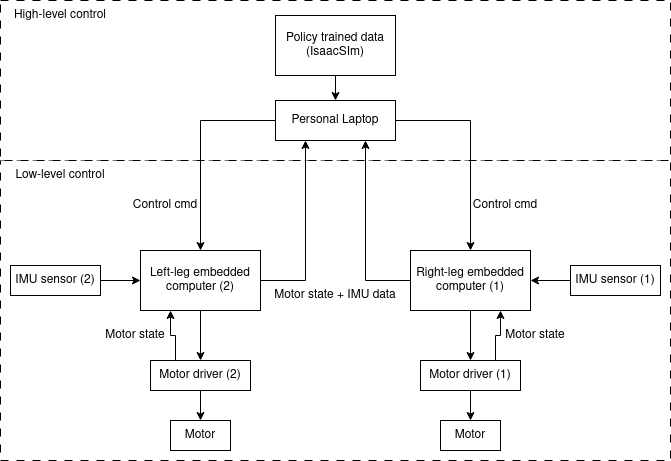

The diagram above was exported from draw.io. Its source (the exported page's mxGraphModel, read from the mxfile embedded in the PNG):
<mxGraphModel dx="1351" dy="800" grid="1" gridSize="10" guides="1" tooltips="1" connect="1" arrows="1" fold="1" page="1" pageScale="1" pageWidth="850" pageHeight="1100" math="0" shadow="0">
  <root>
    <mxCell id="0" />
    <mxCell id="1" parent="0" />
    <mxCell id="3yauh3uSR-tkhX9a2zs2-40" parent="1" style="rounded=0;whiteSpace=wrap;html=1;dashed=1;dashPattern=8 8;" value="" vertex="1">
      <mxGeometry height="300" width="670" x="30" y="260" as="geometry" />
    </mxCell>
    <mxCell id="3yauh3uSR-tkhX9a2zs2-3" parent="1" style="rounded=0;whiteSpace=wrap;html=1;dashed=1;dashPattern=8 8;" value="" vertex="1">
      <mxGeometry height="160" width="670" x="30" y="100" as="geometry" />
    </mxCell>
    <mxCell id="3yauh3uSR-tkhX9a2zs2-9" edge="1" parent="1" source="3yauh3uSR-tkhX9a2zs2-1" style="edgeStyle=orthogonalEdgeStyle;rounded=0;orthogonalLoop=1;jettySize=auto;html=1;entryX=0.5;entryY=0;entryDx=0;entryDy=0;" target="3yauh3uSR-tkhX9a2zs2-11">
      <mxGeometry relative="1" as="geometry">
        <Array as="points">
          <mxPoint x="230" y="220" />
        </Array>
        <mxPoint x="260" y="470" as="targetPoint" />
      </mxGeometry>
    </mxCell>
    <mxCell id="3yauh3uSR-tkhX9a2zs2-15" edge="1" parent="1" source="3yauh3uSR-tkhX9a2zs2-1" style="edgeStyle=orthogonalEdgeStyle;rounded=0;orthogonalLoop=1;jettySize=auto;html=1;entryX=0.5;entryY=0;entryDx=0;entryDy=0;" target="3yauh3uSR-tkhX9a2zs2-12">
      <mxGeometry relative="1" as="geometry">
        <Array as="points">
          <mxPoint x="500" y="220" />
        </Array>
      </mxGeometry>
    </mxCell>
    <mxCell id="3yauh3uSR-tkhX9a2zs2-1" parent="1" style="rounded=0;whiteSpace=wrap;html=1;" value="Personal Laptop" vertex="1">
      <mxGeometry height="40" width="120" x="305" y="200" as="geometry" />
    </mxCell>
    <mxCell id="3yauh3uSR-tkhX9a2zs2-4" parent="1" style="text;html=1;whiteSpace=wrap;strokeColor=none;fillColor=none;align=center;verticalAlign=middle;rounded=0;" value="High-level control" vertex="1">
      <mxGeometry height="30" width="120" x="30" y="100" as="geometry" />
    </mxCell>
    <mxCell id="3yauh3uSR-tkhX9a2zs2-14" edge="1" parent="1" source="3yauh3uSR-tkhX9a2zs2-7" style="edgeStyle=orthogonalEdgeStyle;rounded=0;orthogonalLoop=1;jettySize=auto;html=1;entryX=0.5;entryY=0;entryDx=0;entryDy=0;" target="3yauh3uSR-tkhX9a2zs2-1" value="">
      <mxGeometry relative="1" as="geometry" />
    </mxCell>
    <mxCell id="3yauh3uSR-tkhX9a2zs2-7" parent="1" style="rounded=0;whiteSpace=wrap;html=1;" value="Policy trained data&lt;br&gt;(IsaacSIm)" vertex="1">
      <mxGeometry height="60" width="120" x="305" y="115" as="geometry" />
    </mxCell>
    <mxCell id="3yauh3uSR-tkhX9a2zs2-23" edge="1" parent="1" source="3yauh3uSR-tkhX9a2zs2-11" style="edgeStyle=orthogonalEdgeStyle;rounded=0;orthogonalLoop=1;jettySize=auto;html=1;" target="3yauh3uSR-tkhX9a2zs2-22" value="">
      <mxGeometry relative="1" as="geometry" />
    </mxCell>
    <mxCell id="3yauh3uSR-tkhX9a2zs2-11" parent="1" style="rounded=0;whiteSpace=wrap;html=1;" value="Left-leg embedded computer (2)" vertex="1">
      <mxGeometry height="60" width="120" x="170" y="350" as="geometry" />
    </mxCell>
    <mxCell id="3yauh3uSR-tkhX9a2zs2-17" edge="1" parent="1" source="3yauh3uSR-tkhX9a2zs2-12" style="edgeStyle=orthogonalEdgeStyle;rounded=0;orthogonalLoop=1;jettySize=auto;html=1;entryX=0.75;entryY=1;entryDx=0;entryDy=0;" target="3yauh3uSR-tkhX9a2zs2-1">
      <mxGeometry relative="1" as="geometry" />
    </mxCell>
    <mxCell id="3yauh3uSR-tkhX9a2zs2-19" edge="1" parent="1" source="3yauh3uSR-tkhX9a2zs2-12" style="edgeStyle=orthogonalEdgeStyle;rounded=0;orthogonalLoop=1;jettySize=auto;html=1;endArrow=none;endFill=0;startArrow=classic;startFill=1;" target="3yauh3uSR-tkhX9a2zs2-18" value="">
      <mxGeometry relative="1" as="geometry" />
    </mxCell>
    <mxCell id="3yauh3uSR-tkhX9a2zs2-25" edge="1" parent="1" source="3yauh3uSR-tkhX9a2zs2-12" style="edgeStyle=orthogonalEdgeStyle;rounded=0;orthogonalLoop=1;jettySize=auto;html=1;" target="3yauh3uSR-tkhX9a2zs2-24" value="">
      <mxGeometry relative="1" as="geometry" />
    </mxCell>
    <mxCell id="3yauh3uSR-tkhX9a2zs2-12" parent="1" style="rounded=0;whiteSpace=wrap;html=1;" value="Right-leg embedded computer (1)" vertex="1">
      <mxGeometry height="60" width="120" x="440" y="350" as="geometry" />
    </mxCell>
    <mxCell id="3yauh3uSR-tkhX9a2zs2-16" edge="1" parent="1" source="3yauh3uSR-tkhX9a2zs2-11" style="edgeStyle=orthogonalEdgeStyle;rounded=0;orthogonalLoop=1;jettySize=auto;html=1;entryX=0.25;entryY=1;entryDx=0;entryDy=0;" target="3yauh3uSR-tkhX9a2zs2-1">
      <mxGeometry relative="1" as="geometry" />
    </mxCell>
    <mxCell id="3yauh3uSR-tkhX9a2zs2-18" parent="1" style="whiteSpace=wrap;html=1;rounded=0;" value="IMU sensor (1)" vertex="1">
      <mxGeometry height="30" width="90" x="600" y="365" as="geometry" />
    </mxCell>
    <mxCell id="3yauh3uSR-tkhX9a2zs2-21" edge="1" parent="1" source="3yauh3uSR-tkhX9a2zs2-20" style="edgeStyle=orthogonalEdgeStyle;rounded=0;orthogonalLoop=1;jettySize=auto;html=1;" target="3yauh3uSR-tkhX9a2zs2-11" value="">
      <mxGeometry relative="1" as="geometry" />
    </mxCell>
    <mxCell id="3yauh3uSR-tkhX9a2zs2-20" parent="1" style="whiteSpace=wrap;html=1;rounded=0;" value="IMU sensor (2)" vertex="1">
      <mxGeometry height="30" width="90" x="40" y="365" as="geometry" />
    </mxCell>
    <mxCell id="3yauh3uSR-tkhX9a2zs2-27" edge="1" parent="1" source="3yauh3uSR-tkhX9a2zs2-22" style="edgeStyle=orthogonalEdgeStyle;rounded=0;orthogonalLoop=1;jettySize=auto;html=1;" target="3yauh3uSR-tkhX9a2zs2-26" value="">
      <mxGeometry relative="1" as="geometry" />
    </mxCell>
    <mxCell id="3yauh3uSR-tkhX9a2zs2-31" edge="1" parent="1" source="3yauh3uSR-tkhX9a2zs2-22" style="edgeStyle=orthogonalEdgeStyle;rounded=0;orthogonalLoop=1;jettySize=auto;html=1;exitX=0.25;exitY=0;exitDx=0;exitDy=0;entryX=0.25;entryY=1;entryDx=0;entryDy=0;" target="3yauh3uSR-tkhX9a2zs2-11">
      <mxGeometry relative="1" as="geometry" />
    </mxCell>
    <mxCell id="3yauh3uSR-tkhX9a2zs2-22" parent="1" style="whiteSpace=wrap;html=1;rounded=0;" value="Motor driver (2)" vertex="1">
      <mxGeometry height="30" width="100" x="180" y="460" as="geometry" />
    </mxCell>
    <mxCell id="3yauh3uSR-tkhX9a2zs2-29" edge="1" parent="1" source="3yauh3uSR-tkhX9a2zs2-24" style="edgeStyle=orthogonalEdgeStyle;rounded=0;orthogonalLoop=1;jettySize=auto;html=1;" target="3yauh3uSR-tkhX9a2zs2-28" value="">
      <mxGeometry relative="1" as="geometry" />
    </mxCell>
    <mxCell id="3yauh3uSR-tkhX9a2zs2-32" edge="1" parent="1" source="3yauh3uSR-tkhX9a2zs2-24" style="edgeStyle=orthogonalEdgeStyle;rounded=0;orthogonalLoop=1;jettySize=auto;html=1;exitX=0.75;exitY=0;exitDx=0;exitDy=0;entryX=0.75;entryY=1;entryDx=0;entryDy=0;" target="3yauh3uSR-tkhX9a2zs2-12">
      <mxGeometry relative="1" as="geometry" />
    </mxCell>
    <mxCell id="3yauh3uSR-tkhX9a2zs2-24" parent="1" style="whiteSpace=wrap;html=1;rounded=0;" value="Motor driver (1)" vertex="1">
      <mxGeometry height="30" width="100" x="450" y="460" as="geometry" />
    </mxCell>
    <mxCell id="3yauh3uSR-tkhX9a2zs2-26" parent="1" style="whiteSpace=wrap;html=1;rounded=0;" value="Motor" vertex="1">
      <mxGeometry height="30" width="60" x="200" y="520" as="geometry" />
    </mxCell>
    <mxCell id="3yauh3uSR-tkhX9a2zs2-28" parent="1" style="whiteSpace=wrap;html=1;rounded=0;" value="Motor" vertex="1">
      <mxGeometry height="30" width="60" x="470" y="520" as="geometry" />
    </mxCell>
    <mxCell id="3yauh3uSR-tkhX9a2zs2-33" parent="1" style="text;html=1;whiteSpace=wrap;strokeColor=none;fillColor=none;align=center;verticalAlign=middle;rounded=0;" value="Motor state" vertex="1">
      <mxGeometry height="30" width="70" x="530" y="420" as="geometry" />
    </mxCell>
    <mxCell id="3yauh3uSR-tkhX9a2zs2-34" parent="1" style="text;html=1;whiteSpace=wrap;strokeColor=none;fillColor=none;align=center;verticalAlign=middle;rounded=0;" value="Motor state" vertex="1">
      <mxGeometry height="30" width="70" x="130" y="420" as="geometry" />
    </mxCell>
    <mxCell id="3yauh3uSR-tkhX9a2zs2-36" parent="1" style="text;html=1;whiteSpace=wrap;strokeColor=none;fillColor=none;align=center;verticalAlign=middle;rounded=0;" value="Motor state + IMU data" vertex="1">
      <mxGeometry height="30" width="150" x="290" y="380" as="geometry" />
    </mxCell>
    <mxCell id="3yauh3uSR-tkhX9a2zs2-38" parent="1" style="text;html=1;whiteSpace=wrap;strokeColor=none;fillColor=none;align=center;verticalAlign=middle;rounded=0;" value="Control cmd" vertex="1">
      <mxGeometry height="30" width="70" x="160" y="290" as="geometry" />
    </mxCell>
    <mxCell id="3yauh3uSR-tkhX9a2zs2-39" parent="1" style="text;html=1;whiteSpace=wrap;strokeColor=none;fillColor=none;align=center;verticalAlign=middle;rounded=0;" value="Control cmd" vertex="1">
      <mxGeometry height="30" width="70" x="500" y="290" as="geometry" />
    </mxCell>
    <mxCell id="3yauh3uSR-tkhX9a2zs2-42" parent="1" style="text;html=1;whiteSpace=wrap;strokeColor=none;fillColor=none;align=center;verticalAlign=middle;rounded=0;" value="Low-level control" vertex="1">
      <mxGeometry height="30" width="120" x="30" y="260" as="geometry" />
    </mxCell>
  </root>
</mxGraphModel>